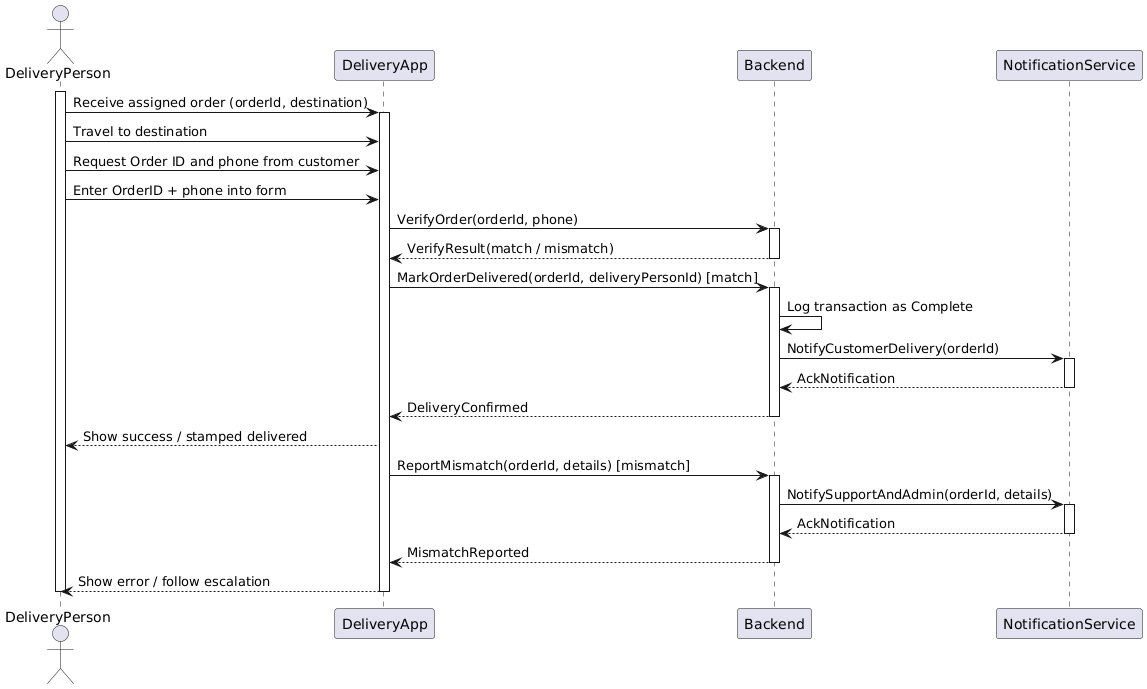

The diagram above was rendered by PlantUML. Its source (embedded in the PNG):
@startuml
actor DeliveryPerson as DP
participant DeliveryApp as Frontend
participant Backend
participant NotificationService as Notif

' Delivery person (actor) active
activate DP
DP -> Frontend : Receive assigned order (orderId, destination)
activate Frontend

DP -> Frontend : Travel to destination
DP -> Frontend : Request Order ID and phone from customer
DP -> Frontend : Enter OrderID + phone into form

' Verify order with backend
Frontend -> Backend : VerifyOrder(orderId, phone)
activate Backend
Backend --> Frontend : VerifyResult(match / mismatch)
deactivate Backend

' Match path (guarded)
Frontend -> Backend : MarkOrderDelivered(orderId, deliveryPersonId) [match]
activate Backend
Backend -> Backend : Log transaction as Complete
Backend -> Notif : NotifyCustomerDelivery(orderId)
activate Notif
Notif --> Backend : AckNotification
deactivate Notif
Backend --> Frontend : DeliveryConfirmed
deactivate Backend

Frontend --> DP : Show success / stamped delivered

' Mismatch path (guarded)
Frontend -> Backend : ReportMismatch(orderId, details) [mismatch]
activate Backend
Backend -> Notif : NotifySupportAndAdmin(orderId, details)
activate Notif
Notif --> Backend : AckNotification
deactivate Notif
Backend --> Frontend : MismatchReported
deactivate Backend

Frontend --> DP : Show error / follow escalation

deactivate Frontend
deactivate DP
@enduml